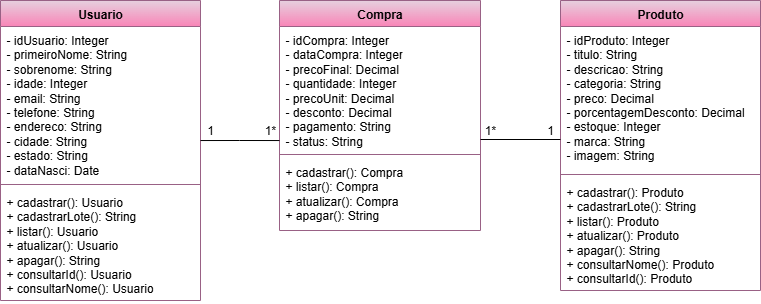

The diagram above was exported from draw.io. Its source (the exported page's mxGraphModel, read from the mxfile embedded in the PNG):
<mxGraphModel dx="1426" dy="777" grid="1" gridSize="10" guides="1" tooltips="1" connect="1" arrows="1" fold="1" page="1" pageScale="1" pageWidth="827" pageHeight="1169" math="0" shadow="0">
  <root>
    <mxCell id="0" />
    <mxCell id="1" parent="0" />
    <mxCell id="TkmKeAUgBLYxl1S5ydaM-1" value="Usuario" style="swimlane;fontStyle=1;align=center;verticalAlign=top;childLayout=stackLayout;horizontal=1;startSize=26;horizontalStack=0;resizeParent=1;resizeParentMax=0;resizeLast=0;collapsible=1;marginBottom=0;whiteSpace=wrap;html=1;fillColor=light-dark(#E6D0DE,#FF99FF);gradientColor=light-dark(#F985B7,#FFCCE6);strokeColor=#996185;" parent="1" vertex="1">
      <mxGeometry x="40" y="280" width="200" height="300" as="geometry" />
    </mxCell>
    <mxCell id="TkmKeAUgBLYxl1S5ydaM-2" value="- idUsuario: Integer&lt;div&gt;- primeiroNome: String&lt;/div&gt;&lt;div&gt;- sobrenome: String&lt;/div&gt;&lt;div&gt;- idade: Integer&lt;/div&gt;&lt;div&gt;- email: String&lt;/div&gt;&lt;div&gt;- telefone: String&lt;/div&gt;&lt;div&gt;- endereco: String&lt;/div&gt;&lt;div&gt;- cidade: String&lt;/div&gt;&lt;div&gt;- estado: String&lt;/div&gt;&lt;div&gt;&lt;div&gt;&lt;span style=&quot;color: rgba(0, 0, 0, 0); font-family: monospace; font-size: 0px; text-wrap-mode: nowrap;&quot;&gt;%3CmxGraphModel%3E%3Croot%3E%3CmxCell%20id%3D%220%22%2F%3E%3CmxCell%20id%3D%221%22%20parent%3D%220%22%2F%3E%3CmxCell%20id%3D%222%22%20value%3D%221%22%20style%3D%22text%3Bhtml%3D1%3Balign%3Dcenter%3BverticalAlign%3Dmiddle%3BwhiteSpace%3Dwrap%3Brounded%3D0%3B%22%20vertex%3D%221%22%20parent%3D%221%22%3E%3CmxGeometry%20x%3D%22220%22%20y%3D%22320%22%20width%3D%2260%22%20height%3D%2230%22%20as%3D%22geometry%22%2F%3E%3C%2FmxCell%3E%3C%2Froot%3E%3C%2FmxGraphModel%3&lt;/span&gt;&lt;span style=&quot;background-color: transparent; color: light-dark(rgb(0, 0, 0), rgb(255, 255, 255));&quot;&gt;- dataNasci: Date&lt;/span&gt;&lt;/div&gt;&lt;/div&gt;" style="text;strokeColor=none;fillColor=none;align=left;verticalAlign=top;spacingLeft=4;spacingRight=4;overflow=hidden;rotatable=0;points=[[0,0.5],[1,0.5]];portConstraint=eastwest;whiteSpace=wrap;html=1;" parent="TkmKeAUgBLYxl1S5ydaM-1" vertex="1">
      <mxGeometry y="26" width="200" height="154" as="geometry" />
    </mxCell>
    <mxCell id="TkmKeAUgBLYxl1S5ydaM-3" value="" style="line;strokeWidth=1;fillColor=none;align=left;verticalAlign=middle;spacingTop=-1;spacingLeft=3;spacingRight=3;rotatable=0;labelPosition=right;points=[];portConstraint=eastwest;strokeColor=inherit;" parent="TkmKeAUgBLYxl1S5ydaM-1" vertex="1">
      <mxGeometry y="180" width="200" height="8" as="geometry" />
    </mxCell>
    <mxCell id="TkmKeAUgBLYxl1S5ydaM-4" value="+ cadastrar(): Usuario&lt;div&gt;+ cadastrarLote(): String&lt;/div&gt;&lt;div&gt;&lt;div&gt;+ listar(): Usuario&lt;/div&gt;&lt;div&gt;+ atualizar(): Usuario&lt;/div&gt;&lt;div&gt;+ apagar(): String&lt;/div&gt;&lt;div&gt;+ consultarId(): Usuario&lt;/div&gt;&lt;/div&gt;&lt;div&gt;+ consultarNome(): Usuario&lt;/div&gt;" style="text;strokeColor=none;fillColor=none;align=left;verticalAlign=top;spacingLeft=4;spacingRight=4;overflow=hidden;rotatable=0;points=[[0,0.5],[1,0.5]];portConstraint=eastwest;whiteSpace=wrap;html=1;" parent="TkmKeAUgBLYxl1S5ydaM-1" vertex="1">
      <mxGeometry y="188" width="200" height="112" as="geometry" />
    </mxCell>
    <mxCell id="TkmKeAUgBLYxl1S5ydaM-5" value="Produto" style="swimlane;fontStyle=1;align=center;verticalAlign=top;childLayout=stackLayout;horizontal=1;startSize=26;horizontalStack=0;resizeParent=1;resizeParentMax=0;resizeLast=0;collapsible=1;marginBottom=0;whiteSpace=wrap;html=1;fillColor=light-dark(#E6D0DE,#FF99FF);gradientColor=light-dark(#F985B7,#FFCCE6);strokeColor=#996185;fontFamily=Helvetica;fontSize=12;fontColor=default;" parent="1" vertex="1">
      <mxGeometry x="600" y="280" width="200" height="290" as="geometry" />
    </mxCell>
    <mxCell id="TkmKeAUgBLYxl1S5ydaM-6" value="&lt;span style=&quot;font-weight: normal;&quot;&gt;- idProduto: Integer&lt;/span&gt;&lt;div&gt;&lt;span style=&quot;font-weight: normal;&quot;&gt;- titulo: String&lt;/span&gt;&lt;/div&gt;&lt;div&gt;&lt;span style=&quot;font-weight: normal;&quot;&gt;- descricao: String&lt;/span&gt;&lt;/div&gt;&lt;div&gt;&lt;span style=&quot;font-weight: normal;&quot;&gt;- categoria: String&lt;/span&gt;&lt;/div&gt;&lt;div&gt;&lt;span style=&quot;font-weight: normal;&quot;&gt;- preco: Decimal&lt;/span&gt;&lt;/div&gt;&lt;div&gt;&lt;span style=&quot;font-weight: normal;&quot;&gt;- porcentagemDesconto: Decimal&lt;/span&gt;&lt;/div&gt;&lt;div&gt;&lt;span style=&quot;font-weight: normal;&quot;&gt;- estoque: Integer&lt;/span&gt;&lt;/div&gt;&lt;div&gt;&lt;span style=&quot;font-weight: normal;&quot;&gt;- marca: String&lt;/span&gt;&lt;/div&gt;&lt;div&gt;&lt;span style=&quot;font-weight: normal;&quot;&gt;- imagem: String&lt;/span&gt;&lt;/div&gt;" style="text;strokeColor=none;fillColor=none;align=left;verticalAlign=top;spacingLeft=4;spacingRight=4;overflow=hidden;rotatable=0;points=[[0,0.5],[1,0.5]];portConstraint=eastwest;whiteSpace=wrap;html=1;fontFamily=Helvetica;fontSize=12;fontColor=default;fontStyle=1;horizontal=1;" parent="TkmKeAUgBLYxl1S5ydaM-5" vertex="1">
      <mxGeometry y="26" width="200" height="144" as="geometry" />
    </mxCell>
    <mxCell id="TkmKeAUgBLYxl1S5ydaM-7" value="" style="line;strokeWidth=1;fillColor=light-dark(#E6D0DE,#FF99FF);align=center;verticalAlign=top;spacingTop=-1;spacingLeft=3;spacingRight=3;rotatable=0;labelPosition=right;points=[];portConstraint=eastwest;strokeColor=#996185;fontFamily=Helvetica;fontSize=12;fontColor=default;fontStyle=1;horizontal=1;gradientColor=light-dark(#F985B7,#FFCCE6);" parent="TkmKeAUgBLYxl1S5ydaM-5" vertex="1">
      <mxGeometry y="170" width="200" height="8" as="geometry" />
    </mxCell>
    <mxCell id="TkmKeAUgBLYxl1S5ydaM-8" value="&lt;span style=&quot;font-weight: normal;&quot;&gt;+ cadastrar():&amp;nbsp;&lt;span style=&quot;text-align: center;&quot;&gt;Produto&lt;/span&gt;&lt;/span&gt;&lt;div&gt;&lt;div style=&quot;text-align: center;&quot;&gt;&lt;div style=&quot;text-align: left;&quot;&gt;&lt;span style=&quot;font-weight: normal;&quot;&gt;+ cadastrarLote(): String&lt;/span&gt;&lt;/div&gt;&lt;div style=&quot;text-align: left;&quot;&gt;&lt;/div&gt;&lt;/div&gt;&lt;div&gt;&lt;span style=&quot;font-weight: normal;&quot;&gt;+ listar():&amp;nbsp;&lt;span style=&quot;text-align: center; background-color: transparent; color: light-dark(rgb(0, 0, 0), rgb(255, 255, 255));&quot;&gt;Produto&lt;/span&gt;&lt;/span&gt;&lt;/div&gt;&lt;div&gt;&lt;span style=&quot;font-weight: normal;&quot;&gt;+ atualizar():&amp;nbsp;&lt;span style=&quot;text-align: center; background-color: transparent; color: light-dark(rgb(0, 0, 0), rgb(255, 255, 255));&quot;&gt;Produto&lt;/span&gt;&lt;/span&gt;&lt;/div&gt;&lt;div&gt;&lt;span style=&quot;font-weight: normal;&quot;&gt;+ apagar(): String&lt;/span&gt;&lt;/div&gt;&lt;div&gt;&lt;span style=&quot;font-weight: normal;&quot;&gt;+ consultarNome():&amp;nbsp;&lt;span style=&quot;text-align: center; background-color: transparent; color: light-dark(rgb(0, 0, 0), rgb(255, 255, 255));&quot;&gt;Produto&lt;/span&gt;&lt;/span&gt;&lt;/div&gt;&lt;/div&gt;&lt;div&gt;&lt;div&gt;&lt;span style=&quot;font-weight: normal;&quot;&gt;+ consultarId(): Produto&lt;/span&gt;&lt;/div&gt;&lt;/div&gt;" style="text;strokeColor=none;fillColor=none;align=left;verticalAlign=top;spacingLeft=4;spacingRight=4;overflow=hidden;rotatable=0;points=[[0,0.5],[1,0.5]];portConstraint=eastwest;whiteSpace=wrap;html=1;fontFamily=Helvetica;fontSize=12;fontColor=default;fontStyle=1;horizontal=1;" parent="TkmKeAUgBLYxl1S5ydaM-5" vertex="1">
      <mxGeometry y="178" width="200" height="112" as="geometry" />
    </mxCell>
    <mxCell id="TkmKeAUgBLYxl1S5ydaM-9" value="Compra" style="swimlane;fontStyle=1;align=center;verticalAlign=top;childLayout=stackLayout;horizontal=1;startSize=26;horizontalStack=0;resizeParent=1;resizeParentMax=0;resizeLast=0;collapsible=1;marginBottom=0;whiteSpace=wrap;html=1;fillColor=light-dark(#E6D0DE,#FF99FF);gradientColor=light-dark(#F985B7,#FFCCE6);strokeColor=#996185;fontFamily=Helvetica;fontSize=12;fontColor=default;" parent="1" vertex="1">
      <mxGeometry x="319" y="280" width="201" height="230" as="geometry" />
    </mxCell>
    <mxCell id="TkmKeAUgBLYxl1S5ydaM-10" value="&lt;span style=&quot;font-weight: normal;&quot;&gt;- idCompra: Integer&lt;/span&gt;&lt;div&gt;&lt;span style=&quot;font-weight: normal;&quot;&gt;-&amp;nbsp;&lt;span style=&quot;white-space: pre;&quot;&gt;&lt;font face=&quot;Helvetica&quot; style=&quot;color: rgb(0, 0, 0);&quot;&gt;dataCompra&lt;/font&gt;&lt;/span&gt;&lt;span style=&quot;background-color: transparent; color: light-dark(rgb(0, 0, 0), rgb(255, 255, 255));&quot;&gt;:&amp;nbsp;&lt;/span&gt;&lt;span style=&quot;background-color: transparent; color: light-dark(rgb(0, 0, 0), rgb(255, 255, 255));&quot;&gt;Integer&lt;/span&gt;&lt;br&gt;&lt;/span&gt;&lt;/div&gt;&lt;div&gt;&lt;span style=&quot;font-weight: normal;&quot;&gt;-&amp;nbsp;&lt;span style=&quot;white-space: pre;&quot;&gt;&lt;font face=&quot;Helvetica&quot; style=&quot;color: rgb(0, 0, 0);&quot;&gt;precoFinal&lt;/font&gt;&lt;/span&gt;&lt;span style=&quot;background-color: transparent; color: light-dark(rgb(0, 0, 0), rgb(255, 255, 255));&quot;&gt;:&amp;nbsp;&lt;/span&gt;&lt;span style=&quot;background-color: transparent; color: light-dark(rgb(0, 0, 0), rgb(255, 255, 255));&quot;&gt;Decimal&lt;/span&gt;&lt;br&gt;&lt;/span&gt;&lt;/div&gt;&lt;div&gt;&lt;span style=&quot;font-weight: normal;&quot;&gt;- quantidade: Integer&lt;/span&gt;&lt;/div&gt;&lt;div&gt;&lt;span style=&quot;font-weight: normal;&quot;&gt;- precoUnit: Decimal&lt;/span&gt;&lt;/div&gt;&lt;div&gt;&lt;span style=&quot;font-weight: normal;&quot;&gt;- desconto: Decimal&lt;/span&gt;&lt;/div&gt;&lt;div&gt;&lt;span style=&quot;font-weight: normal;&quot;&gt;- pagamento: String&lt;/span&gt;&lt;/div&gt;&lt;div&gt;&lt;span style=&quot;font-weight: normal;&quot;&gt;- status: String&lt;/span&gt;&lt;/div&gt;" style="text;strokeColor=none;fillColor=none;align=left;verticalAlign=top;spacingLeft=4;spacingRight=4;overflow=hidden;rotatable=0;points=[[0,0.5],[1,0.5]];portConstraint=eastwest;whiteSpace=wrap;html=1;fontFamily=Helvetica;fontSize=12;fontColor=default;fontStyle=1;horizontal=1;" parent="TkmKeAUgBLYxl1S5ydaM-9" vertex="1">
      <mxGeometry y="26" width="201" height="124" as="geometry" />
    </mxCell>
    <mxCell id="TkmKeAUgBLYxl1S5ydaM-11" value="" style="line;strokeWidth=1;fillColor=light-dark(#E6D0DE,#FF99FF);align=center;verticalAlign=top;spacingTop=-1;spacingLeft=3;spacingRight=3;rotatable=0;labelPosition=right;points=[];portConstraint=eastwest;strokeColor=#996185;fontFamily=Helvetica;fontSize=12;fontColor=default;fontStyle=1;horizontal=1;gradientColor=light-dark(#F985B7,#FFCCE6);" parent="TkmKeAUgBLYxl1S5ydaM-9" vertex="1">
      <mxGeometry y="150" width="201" height="8" as="geometry" />
    </mxCell>
    <mxCell id="TkmKeAUgBLYxl1S5ydaM-12" value="&lt;span style=&quot;font-weight: normal;&quot;&gt;+ cadastrar():&amp;nbsp;&lt;span style=&quot;text-align: center;&quot;&gt;Compra&lt;/span&gt;&lt;/span&gt;&lt;div&gt;&lt;span style=&quot;font-weight: normal;&quot;&gt;+ listar():&amp;nbsp;&lt;span style=&quot;text-align: center; background-color: transparent; color: light-dark(rgb(0, 0, 0), rgb(255, 255, 255));&quot;&gt;Compra&lt;/span&gt;&lt;/span&gt;&lt;/div&gt;&lt;div&gt;&lt;span style=&quot;font-weight: normal;&quot;&gt;+ atualizar():&amp;nbsp;&lt;span style=&quot;text-align: center; background-color: transparent; color: light-dark(rgb(0, 0, 0), rgb(255, 255, 255));&quot;&gt;Compra&lt;/span&gt;&lt;/span&gt;&lt;/div&gt;&lt;div&gt;&lt;span style=&quot;font-weight: normal;&quot;&gt;+ apagar(): String&lt;/span&gt;&lt;/div&gt;" style="text;strokeColor=none;fillColor=none;align=left;verticalAlign=top;spacingLeft=4;spacingRight=4;overflow=hidden;rotatable=0;points=[[0,0.5],[1,0.5]];portConstraint=eastwest;whiteSpace=wrap;html=1;fontFamily=Helvetica;fontSize=12;fontColor=default;fontStyle=1;horizontal=1;" parent="TkmKeAUgBLYxl1S5ydaM-9" vertex="1">
      <mxGeometry y="158" width="201" height="72" as="geometry" />
    </mxCell>
    <mxCell id="TkmKeAUgBLYxl1S5ydaM-17" value="1" style="text;html=1;align=center;verticalAlign=middle;whiteSpace=wrap;rounded=0;" parent="1" vertex="1">
      <mxGeometry x="220" y="395" width="60" height="30" as="geometry" />
    </mxCell>
    <mxCell id="TkmKeAUgBLYxl1S5ydaM-18" value="1" style="text;html=1;align=center;verticalAlign=middle;whiteSpace=wrap;rounded=0;" parent="1" vertex="1">
      <mxGeometry x="560" y="395" width="60" height="30" as="geometry" />
    </mxCell>
    <mxCell id="TkmKeAUgBLYxl1S5ydaM-19" value="1*" style="text;html=1;align=center;verticalAlign=middle;whiteSpace=wrap;rounded=0;" parent="1" vertex="1">
      <mxGeometry x="280" y="395" width="60" height="30" as="geometry" />
    </mxCell>
    <mxCell id="TkmKeAUgBLYxl1S5ydaM-20" value="1*" style="text;html=1;align=center;verticalAlign=middle;whiteSpace=wrap;rounded=0;" parent="1" vertex="1">
      <mxGeometry x="500" y="395" width="60" height="30" as="geometry" />
    </mxCell>
    <mxCell id="TkmKeAUgBLYxl1S5ydaM-21" value="" style="endArrow=none;html=1;rounded=0;exitX=1.005;exitY=0.734;exitDx=0;exitDy=0;exitPerimeter=0;entryX=0;entryY=0.785;entryDx=0;entryDy=0;entryPerimeter=0;" parent="1" edge="1">
      <mxGeometry width="50" height="50" relative="1" as="geometry">
        <mxPoint x="240" y="420.03600000000006" as="sourcePoint" />
        <mxPoint x="319" y="420.03999999999996" as="targetPoint" />
        <Array as="points">
          <mxPoint x="279" y="420" />
        </Array>
      </mxGeometry>
    </mxCell>
    <mxCell id="TkmKeAUgBLYxl1S5ydaM-22" value="" style="endArrow=none;html=1;rounded=0;" parent="1" edge="1">
      <mxGeometry width="50" height="50" relative="1" as="geometry">
        <mxPoint x="520" y="419" as="sourcePoint" />
        <mxPoint x="600" y="419" as="targetPoint" />
      </mxGeometry>
    </mxCell>
  </root>
</mxGraphModel>